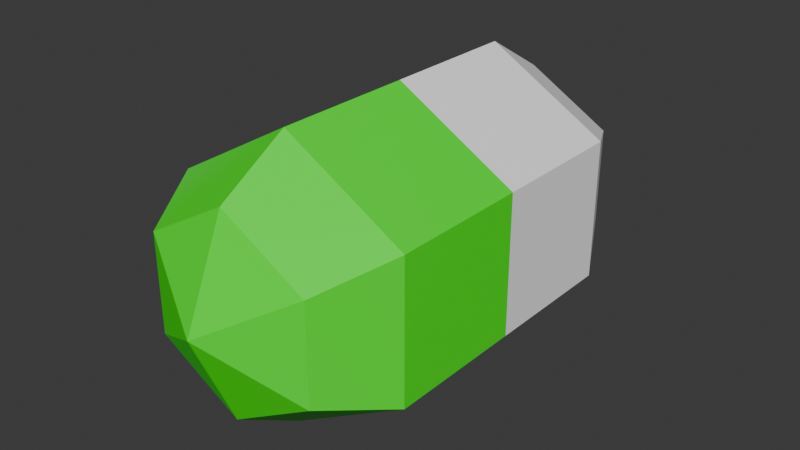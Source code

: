 # Source: pill.blend  (saved by Blender 4.2.66; exported with 4.5.12 LTS)
import bpy
from mathutils import Matrix  # noqa: F401  (used for matrix-valued properties, if any)

bpy.ops.wm.read_factory_settings(use_empty=True)
scene = bpy.context.scene
scene.name = 'Scene'

# ---- collections
col_collection = bpy.data.collections.new('Collection'); scene.collection.children.link(col_collection)

# ---- materials (node trees are filled in below, after node groups)
mat_vertex = bpy.data.materials.new('vertex')

# ---- material node trees
mat_vertex.use_nodes = True; mat_vertex.node_tree.nodes.clear()
_N = mat_vertex.node_tree.nodes; _L = mat_vertex.node_tree.links
n0 = _N.new('ShaderNodeBsdfPrincipled'); n0.name = 'Principled BSDF'; n0.location = (10, 300)
n1 = _N.new('ShaderNodeOutputMaterial'); n1.name = 'Material Output'; n1.location = (300, 300)
n2 = _N.new('ShaderNodeVertexColor'); n2.name = 'Color Attribute'; n2.location = (-225, 301)
n2.layer_name = 'Attribute'
_L.new(n0.outputs[0], n1.inputs[0])
_L.new(n2.outputs[0], n0.inputs[0])
n1.is_active_output = True

# ---- world
world_world = bpy.data.worlds.new('World'); scene.world = world_world
world_world.use_nodes = True; world_world.node_tree.nodes.clear()
_N = world_world.node_tree.nodes; _L = world_world.node_tree.links
n0 = _N.new('ShaderNodeOutputWorld'); n0.name = 'World Output'; n0.location = (300, 300)
n1 = _N.new('ShaderNodeBackground'); n1.name = 'Background'; n1.location = (10, 300)
n1.inputs[0].default_value = (0.05088, 0.05088, 0.05088, 1.0)
_L.new(n1.outputs[0], n0.inputs[0])
n0.is_active_output = True
world_world.color = (0.05088, 0.05088, 0.05088)
world_world.sun_shadow_jitter_overblur = 0.0

# ---- meshes
me_cylinder = bpy.data.meshes.new('Cylinder')
me_cylinder.from_pydata([(-8.882e-16, 1.0, 1.0), (-8.882e-16, -1.0, 1.0), (0.866, 1.0, 0.5), (0.866, -1.0, 0.5), (0.866, 1.0, -0.5), (0.866, -1.0, -0.5), (-8.882e-16, 1.0, -1.0), (-8.882e-16, -1.0, -1.0), (-0.866, 1.0, -0.5), (-0.866, -1.0, -0.5), (-0.866, 1.0, 0.5), (-0.866, -1.0, 0.5), (-2.98e-09, 1.5, 0.7), (0.6062, 1.5, 0.35), (0.6062, -1.5, 0.35), (-2.98e-09, -1.5, 0.7), (0.6062, 1.5, -0.35), (0.6062, -1.5, -0.35), (-2.98e-09, 1.5, -0.7), (-2.98e-09, -1.5, -0.7), (-0.6062, 1.5, -0.35), (-0.6062, -1.5, -0.35), (-0.6062, 1.5, 0.35), (-0.6062, -1.5, 0.35), (-0.866, 0.0, 0.5), (-0.866, 0.0, -0.5), (0.0, 1.804, 0.0), (-8.882e-16, 5.96e-08, -1.0), (0.866, 0.0, -0.5), (0.866, 0.0, 0.5), (-8.882e-16, -5.96e-08, 1.0), (0.0, -1.804, 0.0)], [], [(30, 1, 3, 29), (29, 3, 5, 28), (28, 5, 7, 27), (27, 7, 9, 25), (3, 1, 15, 14), (25, 9, 11, 24), (24, 11, 1, 30), (9, 7, 19, 21), (12, 13, 26), (22, 12, 26), (7, 5, 17, 19), (5, 3, 14, 17), (10, 0, 12, 22), (8, 10, 22, 20), (6, 8, 20, 18), (1, 11, 23, 15), (0, 2, 13, 12), (4, 6, 18, 16), (11, 9, 21, 23), (2, 4, 16, 13), (21, 19, 31), (16, 18, 26), (15, 23, 31), (14, 15, 31), (20, 22, 26), (19, 17, 31), (13, 16, 26), (23, 21, 31), (18, 20, 26), (17, 14, 31), (0, 30, 29, 2), (2, 29, 28, 4), (4, 28, 27, 6), (6, 27, 25, 8), (8, 25, 24, 10), (10, 24, 30, 0)])
_uv = me_cylinder.uv_layers.new(name='UVMap')
_uv.uv.foreach_set('vector', [1.0, 0.75, 1.0, 1.0, 0.8333, 1.0, 0.8333, 0.75, 0.8333, 0.75, 0.8333, 1.0, 0.6667, 1.0, 0.6667, 0.75, 0.6667, 0.75, 0.6667, 1.0, 0.5, 1.0, 0.5, 0.75, 0.5, 0.75, 0.5, 1.0, 0.3333, 1.0, 0.3333, 0.75, 0.8333, 1.0, 1.0, 1.0, 1.0, 1.0, 0.8333, 1.0, 0.3333, 0.75, 0.3333, 1.0, 0.1667, 1.0, 0.1667, 0.75, 0.1667, 0.75, 0.1667, 1.0, -8.941e-08, 1.0, -8.941e-08, 0.75, 0.3333, 1.0, 0.5, 1.0, 0.5, 1.0, 0.3333, 1.0, 1.0, 0.5, 0.8333, 0.5, 1.0, 0.5, 0.1667, 0.5, -8.941e-08, 0.5, 0.1667, 0.5, 0.5, 1.0, 0.6667, 1.0, 0.6667, 1.0, 0.5, 1.0, 0.6667, 1.0, 0.8333, 1.0, 0.8333, 1.0, 0.6667, 1.0, 0.1667, 0.5, -8.941e-08, 0.5, -8.941e-08, 0.5, 0.1667, 0.5, 0.3333, 0.5, 0.1667, 0.5, 0.1667, 0.5, 0.3333, 0.5, 0.5, 0.5, 0.3333, 0.5, 0.3333, 0.5, 0.5, 0.5, -8.941e-08, 1.0, 0.1667, 1.0, 0.1667, 1.0, -8.941e-08, 1.0, 1.0, 0.5, 0.8333, 0.5, 0.8333, 0.5, 1.0, 0.5, 0.6667, 0.5, 0.5, 0.5, 0.5, 0.5, 0.6667, 0.5, 0.1667, 1.0, 0.3333, 1.0, 0.3333, 1.0, 0.1667, 1.0, 0.8333, 0.5, 0.6667, 0.5, 0.6667, 0.5, 0.8333, 0.5, 0.3333, 1.0, 0.5, 1.0, 0.3333, 1.0, 0.6667, 0.5, 0.5, 0.5, 0.6667, 0.5, -8.941e-08, 1.0, 0.1667, 1.0, -8.941e-08, 1.0, 0.8333, 1.0, 1.0, 1.0, 0.8333, 1.0, 0.3333, 0.5, 0.1667, 0.5, 0.3333, 0.5, 0.5, 1.0, 0.6667, 1.0, 0.5, 1.0, 0.8333, 0.5, 0.6667, 0.5, 0.8333, 0.5, 0.1667, 1.0, 0.3333, 1.0, 0.1667, 1.0, 0.5, 0.5, 0.3333, 0.5, 0.5, 0.5, 0.6667, 1.0, 0.8333, 1.0, 0.6667, 1.0, 1.0, 0.5, 1.0, 0.75, 0.8333, 0.75, 0.8333, 0.5, 0.8333, 0.5, 0.8333, 0.75, 0.6667, 0.75, 0.6667, 0.5, 0.6667, 0.5, 0.6667, 0.75, 0.5, 0.75, 0.5, 0.5, 0.5, 0.5, 0.5, 0.75, 0.3333, 0.75, 0.3333, 0.5, 0.3333, 0.5, 0.3333, 0.75, 0.1667, 0.75, 0.1667, 0.5, 0.1667, 0.5, 0.1667, 0.75, -8.941e-08, 0.75, -8.941e-08, 0.5])
_ca = me_cylinder.color_attributes.new('Attribute', 'BYTE_COLOR', 'CORNER')
_ca.data.foreach_set('color', [0.02519, 1.0, 0.003035, 1.0, 0.02624, 1.0, 0.004391, 1.0, 0.02624, 1.0, 0.003677, 1.0, 0.02416, 1.0, 0.0, 1.0, 0.02416, 1.0, 0.0, 1.0, 0.02624, 1.0, 0.003677, 1.0, 0.02416, 1.0, 0.0, 1.0, 0.02416, 1.0, 0.0, 1.0, 0.02416, 1.0, 0.0, 1.0, 0.02416, 1.0, 0.0, 1.0, 0.02416, 1.0, 0.0, 1.0, 0.02416, 1.0, 0.0, 1.0, 0.02416, 1.0, 0.0, 1.0, 0.02416, 1.0, 0.0, 1.0, 0.02416, 1.0, 0.0, 1.0, 0.02416, 1.0, 0.0, 1.0, 0.02624, 1.0, 0.003677, 1.0, 0.02624, 1.0, 0.004391, 1.0, 0.02416, 1.0, 0.0009106, 1.0, 0.02416, 1.0, 0.0, 1.0, 0.02416, 1.0, 0.0, 1.0, 0.02416, 1.0, 0.0, 1.0, 0.06663, 1.0, 0.04374, 1.0, 0.02416, 1.0, 0.0009106, 1.0, 0.02416, 1.0, 0.0009106, 1.0, 0.06663, 1.0, 0.04374, 1.0, 0.02624, 1.0, 0.004391, 1.0, 0.02519, 1.0, 0.003035, 1.0, 0.02416, 1.0, 0.0, 1.0, 0.02416, 1.0, 0.0, 1.0, 0.02416, 1.0, 0.0006071, 1.0, 0.02416, 1.0, 0.0003035, 1.0, 1.0, 1.0, 1.0, 1.0, 1.0, 1.0, 1.0, 1.0, 1.0, 1.0, 1.0, 1.0, 1.0, 1.0, 1.0, 1.0, 1.0, 1.0, 1.0, 1.0, 1.0, 1.0, 1.0, 1.0, 0.02416, 1.0, 0.0, 1.0, 0.02416, 1.0, 0.0, 1.0, 0.02956, 1.0, 0.007499, 1.0, 0.02416, 1.0, 0.0006071, 1.0, 0.02416, 1.0, 0.0, 1.0, 0.02624, 1.0, 0.003677, 1.0, 0.02416, 1.0, 0.0, 1.0, 0.02956, 1.0, 0.007499, 1.0, 1.0, 1.0, 1.0, 1.0, 1.0, 1.0, 1.0, 1.0, 1.0, 1.0, 1.0, 1.0, 1.0, 1.0, 1.0, 1.0, 1.0, 1.0, 1.0, 1.0, 1.0, 1.0, 1.0, 1.0, 1.0, 1.0, 1.0, 1.0, 1.0, 1.0, 1.0, 1.0, 1.0, 1.0, 1.0, 1.0, 1.0, 1.0, 1.0, 1.0, 1.0, 1.0, 1.0, 1.0, 1.0, 1.0, 1.0, 1.0, 0.02624, 1.0, 0.004391, 1.0, 0.06663, 1.0, 0.04374, 1.0, 0.02416, 1.0, 0.0003035, 1.0, 0.02416, 1.0, 0.0009106, 1.0, 1.0, 1.0, 1.0, 1.0, 1.0, 1.0, 1.0, 1.0, 1.0, 1.0, 1.0, 1.0, 1.0, 1.0, 1.0, 1.0, 1.0, 1.0, 1.0, 1.0, 1.0, 1.0, 1.0, 1.0, 1.0, 1.0, 1.0, 1.0, 1.0, 1.0, 1.0, 1.0, 0.06663, 1.0, 0.04374, 1.0, 0.02416, 1.0, 0.0, 1.0, 0.02416, 1.0, 0.0003035, 1.0, 0.02416, 1.0, 0.0003035, 1.0, 1.0, 1.0, 1.0, 1.0, 1.0, 1.0, 1.0, 1.0, 1.0, 1.0, 1.0, 1.0, 1.0, 1.0, 1.0, 1.0, 0.02416, 1.0, 0.0003035, 1.0, 0.02416, 1.0, 0.0006071, 1.0, 0.02624, 1.0, 0.004391, 1.0, 1.0, 1.0, 1.0, 1.0, 1.0, 1.0, 1.0, 1.0, 1.0, 1.0, 1.0, 1.0, 0.02416, 1.0, 0.0009106, 1.0, 0.02416, 1.0, 0.0003035, 1.0, 0.02624, 1.0, 0.004391, 1.0, 0.02416, 1.0, 0.0, 1.0, 0.02416, 1.0, 0.0009106, 1.0, 0.02624, 1.0, 0.004391, 1.0, 1.0, 1.0, 1.0, 1.0, 1.0, 1.0, 1.0, 1.0, 1.0, 1.0, 1.0, 1.0, 0.02416, 1.0, 0.0006071, 1.0, 0.02956, 1.0, 0.007499, 1.0, 0.02624, 1.0, 0.004391, 1.0, 1.0, 1.0, 1.0, 1.0, 1.0, 1.0, 1.0, 1.0, 1.0, 1.0, 1.0, 1.0, 0.02416, 1.0, 0.0003035, 1.0, 0.02416, 1.0, 0.0003035, 1.0, 0.02624, 1.0, 0.004391, 1.0, 1.0, 1.0, 1.0, 1.0, 1.0, 1.0, 1.0, 1.0, 1.0, 1.0, 1.0, 1.0, 0.02956, 1.0, 0.007499, 1.0, 0.02416, 1.0, 0.0, 1.0, 0.02624, 1.0, 0.004391, 1.0, 1.0, 1.0, 1.0, 1.0, 1.0, 1.0, 1.0, 1.0, 1.0, 1.0, 1.0, 1.0, 1.0, 1.0, 1.0, 1.0, 1.0, 1.0, 1.0, 1.0, 1.0, 1.0, 1.0, 1.0, 1.0, 1.0, 1.0, 1.0, 1.0, 1.0, 1.0, 1.0, 1.0, 1.0, 1.0, 1.0, 1.0, 1.0, 1.0, 1.0, 1.0, 1.0, 1.0, 1.0, 1.0, 1.0, 1.0, 1.0, 1.0, 1.0, 1.0, 1.0, 1.0, 1.0, 1.0, 1.0, 1.0, 1.0, 1.0, 1.0, 1.0, 1.0, 1.0, 1.0, 1.0, 1.0, 1.0, 1.0, 1.0, 1.0, 1.0, 1.0, 1.0, 1.0, 1.0, 1.0, 1.0, 1.0, 1.0, 1.0, 1.0, 1.0, 1.0, 1.0, 1.0, 1.0, 1.0, 1.0, 1.0, 1.0, 1.0, 1.0, 1.0, 1.0, 1.0, 1.0])
me_cylinder.materials.append(mat_vertex)
me_cylinder.use_paint_bone_selection = False
me_cylinder.use_paint_mask = True
me_cylinder.update()

# ---- objects
ob_cylinder = bpy.data.objects.new('Cylinder', me_cylinder)

# ---- transforms, parenting, visibility, modifiers, constraints
ob_cylinder.location = (0.0, 0.0, 0.0)

# ---- collection membership
col_collection.objects.link(ob_cylinder)

# ---- scene / render settings (as saved in the file)
scene.frame_start = 1; scene.frame_end = 250; scene.frame_set(1)
scene.render.engine = 'BLENDER_EEVEE_NEXT'
bpy.context.view_layer.update()

# ---- added for rendering (the .blend has no active camera and no usable light): camera, sun
cam_auto = bpy.data.cameras.new('AutoCamera')
cam_auto.lens = 50.0
cam_auto.sensor_width = 36.0
cam_auto.clip_end = 1000.0
ob_auto_camera = bpy.data.objects.new('AutoCamera', cam_auto)
scene.collection.objects.link(ob_auto_camera)
ob_auto_camera.location = (4.13943, -4.96731, 3.31154)
ob_auto_camera.rotation_euler = (1.09748, -7.21219e-08, 0.694738)
scene.camera = ob_auto_camera
light_auto_sun = bpy.data.lights.new('AutoSun', 'SUN')
light_auto_sun.energy = 3.0
light_auto_sun.angle = 0.0523599
ob_auto_sun = bpy.data.objects.new('AutoSun', light_auto_sun)
scene.collection.objects.link(ob_auto_sun)
ob_auto_sun.rotation_euler = (0.872665, 0.174533, 0.523599)
bpy.context.view_layer.update()
